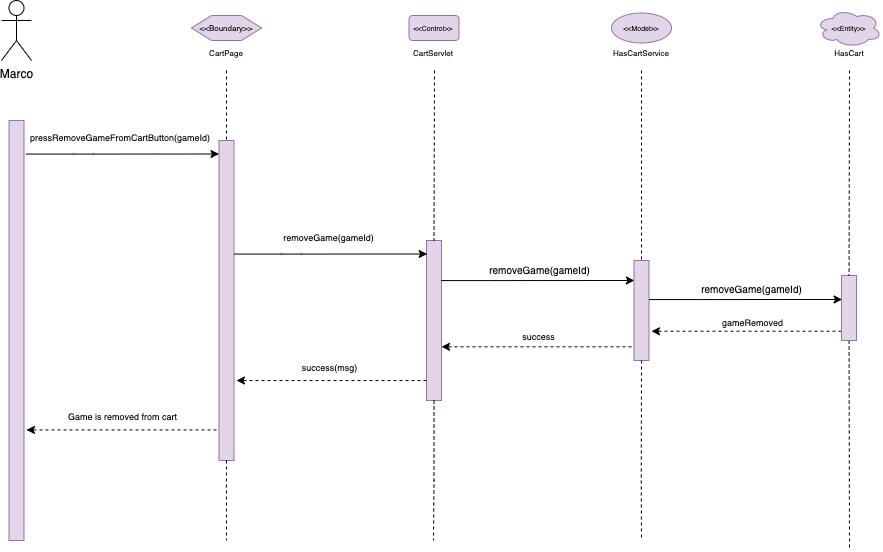

The diagram above was exported from draw.io. Its source (the exported page's mxGraphModel, read from the mxfile embedded in the PNG):
<mxGraphModel dx="1149" dy="468" grid="1" gridSize="10" guides="1" tooltips="1" connect="1" arrows="1" fold="1" page="1" pageScale="1" pageWidth="827" pageHeight="1169" math="0" shadow="0">
  <root>
    <mxCell id="0" />
    <mxCell id="1" parent="0" />
    <mxCell id="GeGmipxQo-lbgcvF_MW_-1" value="Marco" style="shape=umlActor;verticalLabelPosition=bottom;verticalAlign=top;html=1;outlineConnect=0;" vertex="1" parent="1">
      <mxGeometry x="310" y="450" width="30" height="60" as="geometry" />
    </mxCell>
    <mxCell id="GeGmipxQo-lbgcvF_MW_-2" value="" style="rounded=0;whiteSpace=wrap;html=1;fillColor=#e1d5e7;strokeColor=#9673a6;" vertex="1" parent="1">
      <mxGeometry x="317.5" y="570" width="15" height="420" as="geometry" />
    </mxCell>
    <mxCell id="GeGmipxQo-lbgcvF_MW_-3" value="" style="rounded=0;whiteSpace=wrap;html=1;fillColor=#e1d5e7;strokeColor=#9673a6;" vertex="1" parent="1">
      <mxGeometry x="527.5" y="590" width="15" height="320" as="geometry" />
    </mxCell>
    <mxCell id="GeGmipxQo-lbgcvF_MW_-4" value="" style="endArrow=none;dashed=1;html=1;rounded=0;fontSize=8;entryX=0.5;entryY=0;entryDx=0;entryDy=0;exitX=0.5;exitY=1;exitDx=0;exitDy=0;" edge="1" parent="1" target="GeGmipxQo-lbgcvF_MW_-3">
      <mxGeometry width="50" height="50" relative="1" as="geometry">
        <mxPoint x="535" y="519.9999999999998" as="sourcePoint" />
        <mxPoint x="557.5" y="580" as="targetPoint" />
      </mxGeometry>
    </mxCell>
    <mxCell id="GeGmipxQo-lbgcvF_MW_-5" value="&amp;lt;&amp;lt;Boundary&amp;gt;&amp;gt;" style="shape=hexagon;perimeter=hexagonPerimeter2;whiteSpace=wrap;html=1;fixedSize=1;fontSize=8;fillColor=#e1d5e7;strokeColor=#9673a6;" vertex="1" parent="1">
      <mxGeometry x="500" y="465" width="70" height="25" as="geometry" />
    </mxCell>
    <mxCell id="GeGmipxQo-lbgcvF_MW_-6" value="CartPage" style="text;html=1;strokeColor=none;fillColor=none;align=center;verticalAlign=middle;whiteSpace=wrap;rounded=0;fontSize=8;" vertex="1" parent="1">
      <mxGeometry x="520" y="495" width="30" height="15" as="geometry" />
    </mxCell>
    <mxCell id="GeGmipxQo-lbgcvF_MW_-7" value="&amp;lt;&amp;lt;Control&amp;gt;&amp;gt;" style="rounded=1;whiteSpace=wrap;html=1;fontSize=7;fillColor=#e1d5e7;strokeColor=#9673a6;" vertex="1" parent="1">
      <mxGeometry x="717.5" y="465" width="50" height="25" as="geometry" />
    </mxCell>
    <mxCell id="GeGmipxQo-lbgcvF_MW_-8" value="CartServlet" style="text;html=1;strokeColor=none;fillColor=none;align=center;verticalAlign=middle;whiteSpace=wrap;rounded=0;fontSize=8;" vertex="1" parent="1">
      <mxGeometry x="727.5" y="495" width="30" height="15" as="geometry" />
    </mxCell>
    <mxCell id="GeGmipxQo-lbgcvF_MW_-9" value="" style="rounded=0;whiteSpace=wrap;html=1;fillColor=#e1d5e7;strokeColor=#9673a6;" vertex="1" parent="1">
      <mxGeometry x="735" y="690" width="15" height="160" as="geometry" />
    </mxCell>
    <mxCell id="GeGmipxQo-lbgcvF_MW_-10" value="" style="endArrow=none;dashed=1;html=1;rounded=0;fontSize=8;entryX=0.5;entryY=0;entryDx=0;entryDy=0;" edge="1" parent="1" target="GeGmipxQo-lbgcvF_MW_-9">
      <mxGeometry width="50" height="50" relative="1" as="geometry">
        <mxPoint x="743" y="519.9999999999998" as="sourcePoint" />
        <mxPoint x="787.5" y="593.5" as="targetPoint" />
      </mxGeometry>
    </mxCell>
    <mxCell id="GeGmipxQo-lbgcvF_MW_-11" value="&amp;lt;&amp;lt;Model&amp;gt;&amp;gt;" style="ellipse;whiteSpace=wrap;html=1;fontSize=7;fillColor=#e1d5e7;strokeColor=#9673a6;" vertex="1" parent="1">
      <mxGeometry x="920" y="462.5" width="60" height="30" as="geometry" />
    </mxCell>
    <mxCell id="GeGmipxQo-lbgcvF_MW_-12" value="" style="rounded=0;whiteSpace=wrap;html=1;fillColor=#e1d5e7;strokeColor=#9673a6;" vertex="1" parent="1">
      <mxGeometry x="942.5" y="710" width="15" height="100" as="geometry" />
    </mxCell>
    <mxCell id="GeGmipxQo-lbgcvF_MW_-13" value="" style="endArrow=none;dashed=1;html=1;rounded=0;fontSize=8;entryX=0.5;entryY=0;entryDx=0;entryDy=0;" edge="1" parent="1" target="GeGmipxQo-lbgcvF_MW_-12">
      <mxGeometry width="50" height="50" relative="1" as="geometry">
        <mxPoint x="949.9999999999995" y="519.9999999999998" as="sourcePoint" />
        <mxPoint x="972.5" y="618.5" as="targetPoint" />
      </mxGeometry>
    </mxCell>
    <mxCell id="GeGmipxQo-lbgcvF_MW_-14" value="HasCartService" style="text;html=1;strokeColor=none;fillColor=none;align=center;verticalAlign=middle;whiteSpace=wrap;rounded=0;fontSize=8;" vertex="1" parent="1">
      <mxGeometry x="935" y="495" width="30" height="15" as="geometry" />
    </mxCell>
    <mxCell id="GeGmipxQo-lbgcvF_MW_-15" value="&amp;lt;&amp;lt;Entity&amp;gt;&amp;gt;" style="ellipse;shape=cloud;whiteSpace=wrap;html=1;fontSize=7;fillColor=#e1d5e7;strokeColor=#9673a6;" vertex="1" parent="1">
      <mxGeometry x="1125" y="458.59000000000003" width="65" height="37.82" as="geometry" />
    </mxCell>
    <mxCell id="GeGmipxQo-lbgcvF_MW_-16" value="" style="endArrow=none;dashed=1;html=1;rounded=0;fontSize=8;exitX=0.5;exitY=1;exitDx=0;exitDy=0;" edge="1" parent="1" source="GeGmipxQo-lbgcvF_MW_-12">
      <mxGeometry width="50" height="50" relative="1" as="geometry">
        <mxPoint x="950.2499999999998" y="903.5" as="sourcePoint" />
        <mxPoint x="949.9999999999995" y="990.0000000000002" as="targetPoint" />
        <Array as="points">
          <mxPoint x="949.76" y="933.5" />
        </Array>
      </mxGeometry>
    </mxCell>
    <mxCell id="GeGmipxQo-lbgcvF_MW_-17" value="" style="endArrow=none;dashed=1;html=1;rounded=0;fontSize=8;exitX=0.5;exitY=1;exitDx=0;exitDy=0;" edge="1" parent="1" source="GeGmipxQo-lbgcvF_MW_-9">
      <mxGeometry width="50" height="50" relative="1" as="geometry">
        <mxPoint x="742.9399999999997" y="900" as="sourcePoint" />
        <mxPoint x="742" y="990.0000000000002" as="targetPoint" />
        <Array as="points">
          <mxPoint x="742.4499999999999" y="930" />
        </Array>
      </mxGeometry>
    </mxCell>
    <mxCell id="GeGmipxQo-lbgcvF_MW_-18" value="" style="endArrow=none;dashed=1;html=1;rounded=0;fontSize=8;exitX=0.5;exitY=1;exitDx=0;exitDy=0;" edge="1" parent="1" source="GeGmipxQo-lbgcvF_MW_-3">
      <mxGeometry width="50" height="50" relative="1" as="geometry">
        <mxPoint x="535.3799999999997" y="900" as="sourcePoint" />
        <mxPoint x="535" y="990.0000000000002" as="targetPoint" />
        <Array as="points">
          <mxPoint x="534.89" y="930" />
        </Array>
      </mxGeometry>
    </mxCell>
    <mxCell id="GeGmipxQo-lbgcvF_MW_-19" value="HasCart" style="text;html=1;strokeColor=none;fillColor=none;align=center;verticalAlign=middle;whiteSpace=wrap;rounded=0;fontSize=8;" vertex="1" parent="1">
      <mxGeometry x="1142.5" y="495" width="30" height="15" as="geometry" />
    </mxCell>
    <mxCell id="GeGmipxQo-lbgcvF_MW_-20" value="" style="endArrow=classic;html=1;rounded=0;exitX=1;exitY=0;exitDx=0;exitDy=0;entryX=-0.125;entryY=0.121;entryDx=0;entryDy=0;entryPerimeter=0;" edge="1" parent="1">
      <mxGeometry width="50" height="50" relative="1" as="geometry">
        <mxPoint x="542.5" y="703.5700000000002" as="sourcePoint" />
        <mxPoint x="735.6249999999995" y="703.5" as="targetPoint" />
        <Array as="points">
          <mxPoint x="590" y="703.57" />
          <mxPoint x="610" y="703.57" />
        </Array>
      </mxGeometry>
    </mxCell>
    <mxCell id="GeGmipxQo-lbgcvF_MW_-21" value="&lt;div style=&quot;font-size: 9px&quot;&gt;&lt;font style=&quot;font-size: 9px&quot;&gt;removeGame(gameId)&lt;/font&gt;&lt;/div&gt;" style="text;html=1;strokeColor=none;fillColor=none;align=center;verticalAlign=middle;whiteSpace=wrap;rounded=0;fontSize=9;" vertex="1" parent="1">
      <mxGeometry x="540" y="670" width="195" height="33.5" as="geometry" />
    </mxCell>
    <mxCell id="GeGmipxQo-lbgcvF_MW_-22" value="" style="endArrow=classic;html=1;rounded=0;exitX=1;exitY=0;exitDx=0;exitDy=0;entryX=-0.125;entryY=0.121;entryDx=0;entryDy=0;entryPerimeter=0;" edge="1" parent="1">
      <mxGeometry width="50" height="50" relative="1" as="geometry">
        <mxPoint x="334.3800000000001" y="603.5700000000002" as="sourcePoint" />
        <mxPoint x="527.5050000000001" y="603.5" as="targetPoint" />
        <Array as="points">
          <mxPoint x="381.88" y="603.57" />
          <mxPoint x="401.88" y="603.57" />
        </Array>
      </mxGeometry>
    </mxCell>
    <mxCell id="GeGmipxQo-lbgcvF_MW_-23" value="" style="endArrow=classic;html=1;rounded=0;exitX=1;exitY=0;exitDx=0;exitDy=0;entryX=-0.125;entryY=0.121;entryDx=0;entryDy=0;entryPerimeter=0;" edge="1" parent="1">
      <mxGeometry width="50" height="50" relative="1" as="geometry">
        <mxPoint x="749.75" y="730.0700000000002" as="sourcePoint" />
        <mxPoint x="942.875" y="729.9999999999998" as="targetPoint" />
        <Array as="points">
          <mxPoint x="797.25" y="730.07" />
          <mxPoint x="817.25" y="730.07" />
        </Array>
      </mxGeometry>
    </mxCell>
    <mxCell id="GeGmipxQo-lbgcvF_MW_-24" value="&lt;div style=&quot;font-size: 9px&quot;&gt;pressRemoveGameFromCartButton(gameId)&lt;/div&gt;" style="text;html=1;strokeColor=none;fillColor=none;align=center;verticalAlign=middle;whiteSpace=wrap;rounded=0;fontSize=9;" vertex="1" parent="1">
      <mxGeometry x="325" y="570" width="207.5" height="33.5" as="geometry" />
    </mxCell>
    <mxCell id="GeGmipxQo-lbgcvF_MW_-25" value="" style="endArrow=classic;html=1;rounded=0;dashed=1;fontSize=7;" edge="1" parent="1">
      <mxGeometry width="50" height="50" relative="1" as="geometry">
        <mxPoint x="939.9999999999995" y="796.29" as="sourcePoint" />
        <mxPoint x="749.9999999999995" y="796.29" as="targetPoint" />
      </mxGeometry>
    </mxCell>
    <mxCell id="GeGmipxQo-lbgcvF_MW_-26" value="success" style="text;html=1;strokeColor=none;fillColor=none;align=center;verticalAlign=middle;whiteSpace=wrap;rounded=0;fontSize=9;" vertex="1" parent="1">
      <mxGeometry x="751" y="778.75" width="192.5" height="13.5" as="geometry" />
    </mxCell>
    <mxCell id="GeGmipxQo-lbgcvF_MW_-27" value="removeGame(gameId)" style="text;html=1;strokeColor=none;fillColor=none;align=center;verticalAlign=middle;whiteSpace=wrap;rounded=0;fontSize=10;" vertex="1" parent="1">
      <mxGeometry x="752.25" y="713.75" width="192.5" height="10" as="geometry" />
    </mxCell>
    <mxCell id="GeGmipxQo-lbgcvF_MW_-28" value="" style="endArrow=none;dashed=1;html=1;rounded=0;fontSize=8;startArrow=none;" edge="1" parent="1" source="GeGmipxQo-lbgcvF_MW_-37">
      <mxGeometry width="50" height="50" relative="1" as="geometry">
        <mxPoint x="1158" y="520" as="sourcePoint" />
        <mxPoint x="1158" y="1000" as="targetPoint" />
      </mxGeometry>
    </mxCell>
    <mxCell id="GeGmipxQo-lbgcvF_MW_-29" value="" style="endArrow=classic;html=1;rounded=0;exitX=1;exitY=0;exitDx=0;exitDy=0;entryX=-0.125;entryY=0.121;entryDx=0;entryDy=0;entryPerimeter=0;" edge="1" parent="1">
      <mxGeometry width="50" height="50" relative="1" as="geometry">
        <mxPoint x="957.4999999999995" y="749.0700000000002" as="sourcePoint" />
        <mxPoint x="1150.6249999999995" y="749" as="targetPoint" />
        <Array as="points">
          <mxPoint x="1005" y="749.07" />
          <mxPoint x="1025" y="749.07" />
          <mxPoint x="1087.75" y="749" />
        </Array>
      </mxGeometry>
    </mxCell>
    <mxCell id="GeGmipxQo-lbgcvF_MW_-30" value="removeGame(gameId)" style="text;html=1;strokeColor=none;fillColor=none;align=center;verticalAlign=middle;whiteSpace=wrap;rounded=0;fontSize=10;" vertex="1" parent="1">
      <mxGeometry x="964" y="732.75" width="192.5" height="10" as="geometry" />
    </mxCell>
    <mxCell id="GeGmipxQo-lbgcvF_MW_-31" value="" style="endArrow=classic;html=1;rounded=0;dashed=1;fontSize=7;" edge="1" parent="1">
      <mxGeometry width="50" height="50" relative="1" as="geometry">
        <mxPoint x="1149.9999999999995" y="780.75" as="sourcePoint" />
        <mxPoint x="959.9999999999995" y="780.75" as="targetPoint" />
      </mxGeometry>
    </mxCell>
    <mxCell id="GeGmipxQo-lbgcvF_MW_-32" value="gameRemoved" style="text;html=1;strokeColor=none;fillColor=none;align=center;verticalAlign=middle;whiteSpace=wrap;rounded=0;fontSize=9;" vertex="1" parent="1">
      <mxGeometry x="965" y="765.25" width="192.5" height="13.5" as="geometry" />
    </mxCell>
    <mxCell id="GeGmipxQo-lbgcvF_MW_-33" value="" style="endArrow=classic;html=1;rounded=0;dashed=1;fontSize=7;" edge="1" parent="1">
      <mxGeometry width="50" height="50" relative="1" as="geometry">
        <mxPoint x="734.9999999999995" y="829.9999999999998" as="sourcePoint" />
        <mxPoint x="545" y="829.9999999999998" as="targetPoint" />
      </mxGeometry>
    </mxCell>
    <mxCell id="GeGmipxQo-lbgcvF_MW_-34" value="success(msg)" style="text;html=1;strokeColor=none;fillColor=none;align=center;verticalAlign=middle;whiteSpace=wrap;rounded=0;fontSize=9;" vertex="1" parent="1">
      <mxGeometry x="542.5" y="810" width="192.5" height="13.5" as="geometry" />
    </mxCell>
    <mxCell id="GeGmipxQo-lbgcvF_MW_-35" value="" style="endArrow=classic;html=1;rounded=0;dashed=1;fontSize=7;" edge="1" parent="1">
      <mxGeometry width="50" height="50" relative="1" as="geometry">
        <mxPoint x="525" y="879.4299999999998" as="sourcePoint" />
        <mxPoint x="335" y="879.4299999999998" as="targetPoint" />
      </mxGeometry>
    </mxCell>
    <mxCell id="GeGmipxQo-lbgcvF_MW_-36" value="Game is removed from cart" style="text;html=1;strokeColor=none;fillColor=none;align=center;verticalAlign=middle;whiteSpace=wrap;rounded=0;fontSize=9;" vertex="1" parent="1">
      <mxGeometry x="334.5" y="859.43" width="192.5" height="13.5" as="geometry" />
    </mxCell>
    <mxCell id="GeGmipxQo-lbgcvF_MW_-37" value="" style="rounded=0;whiteSpace=wrap;html=1;fillColor=#e1d5e7;strokeColor=#9673a6;" vertex="1" parent="1">
      <mxGeometry x="1150" y="725" width="15" height="65" as="geometry" />
    </mxCell>
    <mxCell id="GeGmipxQo-lbgcvF_MW_-38" value="" style="endArrow=none;dashed=1;html=1;rounded=0;fontSize=8;" edge="1" parent="1" target="GeGmipxQo-lbgcvF_MW_-37">
      <mxGeometry width="50" height="50" relative="1" as="geometry">
        <mxPoint x="1158" y="519.9999999999998" as="sourcePoint" />
        <mxPoint x="1158" y="1000" as="targetPoint" />
      </mxGeometry>
    </mxCell>
  </root>
</mxGraphModel>